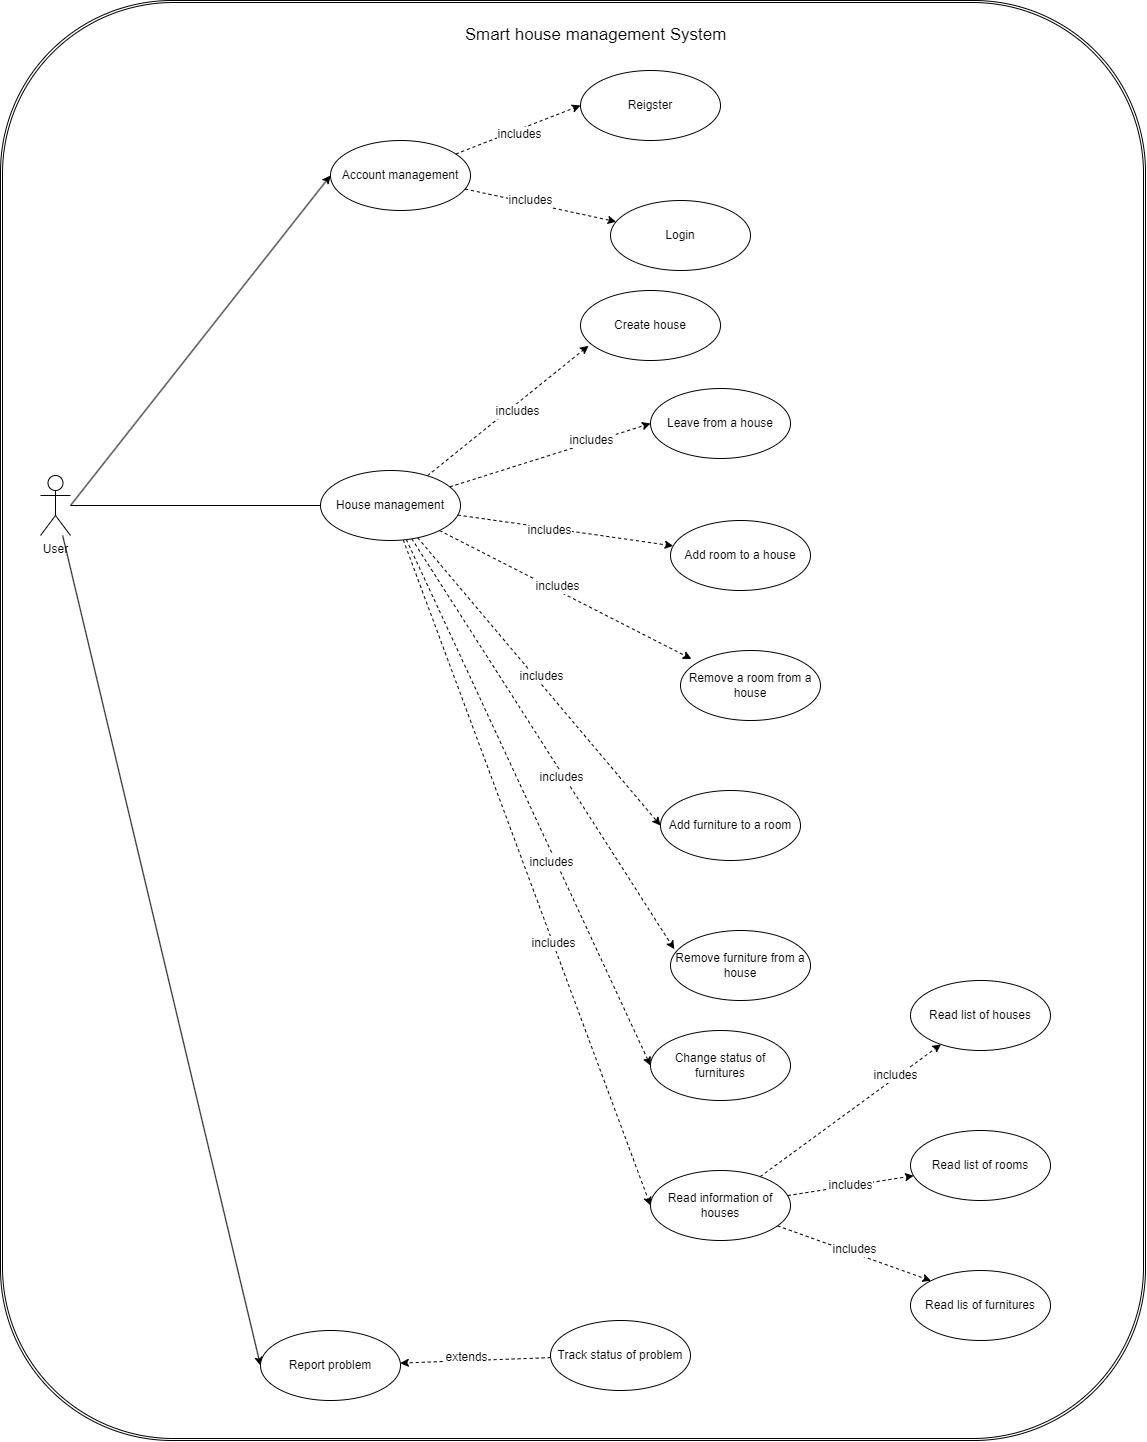

The diagram above was exported from draw.io. Its source (the exported page's mxGraphModel, read from the mxfile embedded in the PNG):
<mxGraphModel dx="1750" dy="1716" grid="1" gridSize="10" guides="1" tooltips="1" connect="1" arrows="1" fold="1" page="1" pageScale="1" pageWidth="1169" pageHeight="826" background="none" math="0" shadow="0">
  <root>
    <mxCell id="0" />
    <mxCell id="1" parent="0" />
    <mxCell id="TyiPk3ugbjZ3xAVUGsY5-47" style="rounded=0;orthogonalLoop=1;jettySize=auto;html=1;endArrow=none;endFill=0;" edge="1" parent="1" source="TyiPk3ugbjZ3xAVUGsY5-41" target="TyiPk3ugbjZ3xAVUGsY5-44">
      <mxGeometry relative="1" as="geometry" />
    </mxCell>
    <mxCell id="TyiPk3ugbjZ3xAVUGsY5-48" style="rounded=0;orthogonalLoop=1;jettySize=auto;html=1;entryX=0;entryY=0.5;entryDx=0;entryDy=0;" edge="1" parent="1" target="TyiPk3ugbjZ3xAVUGsY5-42">
      <mxGeometry relative="1" as="geometry">
        <mxPoint x="150" y="495" as="sourcePoint" />
      </mxGeometry>
    </mxCell>
    <mxCell id="TyiPk3ugbjZ3xAVUGsY5-49" style="rounded=0;orthogonalLoop=1;jettySize=auto;html=1;entryX=0;entryY=0.5;entryDx=0;entryDy=0;" edge="1" parent="1" source="TyiPk3ugbjZ3xAVUGsY5-41" target="TyiPk3ugbjZ3xAVUGsY5-45">
      <mxGeometry relative="1" as="geometry" />
    </mxCell>
    <mxCell id="TyiPk3ugbjZ3xAVUGsY5-41" value="User" style="shape=umlActor;verticalLabelPosition=bottom;verticalAlign=top;html=1;" vertex="1" parent="1">
      <mxGeometry x="120" y="465" width="30" height="60" as="geometry" />
    </mxCell>
    <mxCell id="TyiPk3ugbjZ3xAVUGsY5-55" style="rounded=0;orthogonalLoop=1;jettySize=auto;html=1;entryX=0;entryY=0.5;entryDx=0;entryDy=0;dashed=1;" edge="1" parent="1" source="TyiPk3ugbjZ3xAVUGsY5-42" target="TyiPk3ugbjZ3xAVUGsY5-53">
      <mxGeometry relative="1" as="geometry" />
    </mxCell>
    <mxCell id="TyiPk3ugbjZ3xAVUGsY5-57" value="includes" style="edgeLabel;html=1;align=center;verticalAlign=middle;resizable=0;points=[];" vertex="1" connectable="0" parent="TyiPk3ugbjZ3xAVUGsY5-55">
      <mxGeometry x="0.1302" y="5" relative="1" as="geometry">
        <mxPoint x="-5" y="11" as="offset" />
      </mxGeometry>
    </mxCell>
    <mxCell id="TyiPk3ugbjZ3xAVUGsY5-75" value="" style="rounded=0;orthogonalLoop=1;jettySize=auto;html=1;dashed=1;" edge="1" parent="1" source="TyiPk3ugbjZ3xAVUGsY5-42" target="TyiPk3ugbjZ3xAVUGsY5-54">
      <mxGeometry relative="1" as="geometry" />
    </mxCell>
    <mxCell id="TyiPk3ugbjZ3xAVUGsY5-76" value="includes" style="edgeLabel;html=1;align=center;verticalAlign=middle;resizable=0;points=[];" vertex="1" connectable="0" parent="TyiPk3ugbjZ3xAVUGsY5-75">
      <mxGeometry x="-0.0232" y="3" relative="1" as="geometry">
        <mxPoint x="-9" y="-2" as="offset" />
      </mxGeometry>
    </mxCell>
    <mxCell id="TyiPk3ugbjZ3xAVUGsY5-42" value="Account management" style="ellipse;whiteSpace=wrap;html=1;" vertex="1" parent="1">
      <mxGeometry x="410" y="130" width="140" height="70" as="geometry" />
    </mxCell>
    <mxCell id="TyiPk3ugbjZ3xAVUGsY5-77" style="rounded=0;orthogonalLoop=1;jettySize=auto;html=1;entryX=0.057;entryY=0.79;entryDx=0;entryDy=0;entryPerimeter=0;dashed=1;" edge="1" parent="1" source="TyiPk3ugbjZ3xAVUGsY5-44" target="TyiPk3ugbjZ3xAVUGsY5-59">
      <mxGeometry relative="1" as="geometry" />
    </mxCell>
    <mxCell id="TyiPk3ugbjZ3xAVUGsY5-78" style="rounded=0;orthogonalLoop=1;jettySize=auto;html=1;entryX=0;entryY=0.5;entryDx=0;entryDy=0;dashed=1;" edge="1" parent="1" source="TyiPk3ugbjZ3xAVUGsY5-44" target="TyiPk3ugbjZ3xAVUGsY5-64">
      <mxGeometry relative="1" as="geometry" />
    </mxCell>
    <mxCell id="TyiPk3ugbjZ3xAVUGsY5-89" value="includes" style="edgeLabel;html=1;align=center;verticalAlign=middle;resizable=0;points=[];" vertex="1" connectable="0" parent="TyiPk3ugbjZ3xAVUGsY5-78">
      <mxGeometry x="0.4131" y="3" relative="1" as="geometry">
        <mxPoint as="offset" />
      </mxGeometry>
    </mxCell>
    <mxCell id="TyiPk3ugbjZ3xAVUGsY5-79" style="rounded=0;orthogonalLoop=1;jettySize=auto;html=1;dashed=1;" edge="1" parent="1" source="TyiPk3ugbjZ3xAVUGsY5-44" target="TyiPk3ugbjZ3xAVUGsY5-63">
      <mxGeometry relative="1" as="geometry" />
    </mxCell>
    <mxCell id="TyiPk3ugbjZ3xAVUGsY5-90" value="includes" style="edgeLabel;html=1;align=center;verticalAlign=middle;resizable=0;points=[];" vertex="1" connectable="0" parent="TyiPk3ugbjZ3xAVUGsY5-79">
      <mxGeometry x="-0.1613" y="-2" relative="1" as="geometry">
        <mxPoint as="offset" />
      </mxGeometry>
    </mxCell>
    <mxCell id="TyiPk3ugbjZ3xAVUGsY5-80" style="rounded=0;orthogonalLoop=1;jettySize=auto;html=1;entryX=0.078;entryY=0.12;entryDx=0;entryDy=0;entryPerimeter=0;dashed=1;" edge="1" parent="1" source="TyiPk3ugbjZ3xAVUGsY5-44" target="TyiPk3ugbjZ3xAVUGsY5-62">
      <mxGeometry relative="1" as="geometry" />
    </mxCell>
    <mxCell id="TyiPk3ugbjZ3xAVUGsY5-91" value="includes" style="edgeLabel;html=1;align=center;verticalAlign=middle;resizable=0;points=[];" vertex="1" connectable="0" parent="TyiPk3ugbjZ3xAVUGsY5-80">
      <mxGeometry x="-0.087" y="4" relative="1" as="geometry">
        <mxPoint x="1" as="offset" />
      </mxGeometry>
    </mxCell>
    <mxCell id="TyiPk3ugbjZ3xAVUGsY5-81" style="rounded=0;orthogonalLoop=1;jettySize=auto;html=1;entryX=0;entryY=0.5;entryDx=0;entryDy=0;dashed=1;" edge="1" parent="1" source="TyiPk3ugbjZ3xAVUGsY5-44" target="TyiPk3ugbjZ3xAVUGsY5-60">
      <mxGeometry relative="1" as="geometry" />
    </mxCell>
    <mxCell id="TyiPk3ugbjZ3xAVUGsY5-92" value="includes" style="edgeLabel;html=1;align=center;verticalAlign=middle;resizable=0;points=[];" vertex="1" connectable="0" parent="TyiPk3ugbjZ3xAVUGsY5-81">
      <mxGeometry x="-0.0203" y="5" relative="1" as="geometry">
        <mxPoint as="offset" />
      </mxGeometry>
    </mxCell>
    <mxCell id="TyiPk3ugbjZ3xAVUGsY5-82" style="rounded=0;orthogonalLoop=1;jettySize=auto;html=1;entryX=0.027;entryY=0.267;entryDx=0;entryDy=0;entryPerimeter=0;dashed=1;" edge="1" parent="1" source="TyiPk3ugbjZ3xAVUGsY5-44" target="TyiPk3ugbjZ3xAVUGsY5-65">
      <mxGeometry relative="1" as="geometry" />
    </mxCell>
    <mxCell id="TyiPk3ugbjZ3xAVUGsY5-93" value="includes" style="edgeLabel;html=1;align=center;verticalAlign=middle;resizable=0;points=[];" vertex="1" connectable="0" parent="TyiPk3ugbjZ3xAVUGsY5-82">
      <mxGeometry x="0.1521" y="-3" relative="1" as="geometry">
        <mxPoint x="1" as="offset" />
      </mxGeometry>
    </mxCell>
    <mxCell id="TyiPk3ugbjZ3xAVUGsY5-83" style="rounded=0;orthogonalLoop=1;jettySize=auto;html=1;entryX=0;entryY=0.5;entryDx=0;entryDy=0;dashed=1;" edge="1" parent="1" source="TyiPk3ugbjZ3xAVUGsY5-44" target="TyiPk3ugbjZ3xAVUGsY5-69">
      <mxGeometry relative="1" as="geometry" />
    </mxCell>
    <mxCell id="TyiPk3ugbjZ3xAVUGsY5-94" value="includes" style="edgeLabel;html=1;align=center;verticalAlign=middle;resizable=0;points=[];" vertex="1" connectable="0" parent="TyiPk3ugbjZ3xAVUGsY5-83">
      <mxGeometry x="0.2196" y="-5" relative="1" as="geometry">
        <mxPoint y="-1" as="offset" />
      </mxGeometry>
    </mxCell>
    <mxCell id="TyiPk3ugbjZ3xAVUGsY5-84" style="rounded=0;orthogonalLoop=1;jettySize=auto;html=1;entryX=0;entryY=0.5;entryDx=0;entryDy=0;dashed=1;" edge="1" parent="1" source="TyiPk3ugbjZ3xAVUGsY5-44" target="TyiPk3ugbjZ3xAVUGsY5-70">
      <mxGeometry relative="1" as="geometry" />
    </mxCell>
    <mxCell id="TyiPk3ugbjZ3xAVUGsY5-95" value="includes" style="edgeLabel;html=1;align=center;verticalAlign=middle;resizable=0;points=[];" vertex="1" connectable="0" parent="TyiPk3ugbjZ3xAVUGsY5-84">
      <mxGeometry x="0.205" relative="1" as="geometry">
        <mxPoint y="1" as="offset" />
      </mxGeometry>
    </mxCell>
    <mxCell id="TyiPk3ugbjZ3xAVUGsY5-44" value="House management" style="ellipse;whiteSpace=wrap;html=1;" vertex="1" parent="1">
      <mxGeometry x="400" y="460" width="140" height="70" as="geometry" />
    </mxCell>
    <mxCell id="TyiPk3ugbjZ3xAVUGsY5-45" value="Report problem" style="ellipse;whiteSpace=wrap;html=1;" vertex="1" parent="1">
      <mxGeometry x="340" y="1320" width="140" height="70" as="geometry" />
    </mxCell>
    <mxCell id="TyiPk3ugbjZ3xAVUGsY5-52" value="" style="shape=ext;double=1;rounded=1;whiteSpace=wrap;html=1;fillColor=none;" vertex="1" parent="1">
      <mxGeometry x="80" y="-10" width="1145" height="1440" as="geometry" />
    </mxCell>
    <mxCell id="TyiPk3ugbjZ3xAVUGsY5-53" value="Reigster" style="ellipse;whiteSpace=wrap;html=1;" vertex="1" parent="1">
      <mxGeometry x="660" y="60" width="140" height="70" as="geometry" />
    </mxCell>
    <mxCell id="TyiPk3ugbjZ3xAVUGsY5-54" value="Login" style="ellipse;whiteSpace=wrap;html=1;" vertex="1" parent="1">
      <mxGeometry x="690" y="190" width="140" height="70" as="geometry" />
    </mxCell>
    <mxCell id="TyiPk3ugbjZ3xAVUGsY5-59" value="Create house" style="ellipse;whiteSpace=wrap;html=1;" vertex="1" parent="1">
      <mxGeometry x="660" y="280" width="140" height="70" as="geometry" />
    </mxCell>
    <mxCell id="TyiPk3ugbjZ3xAVUGsY5-60" value="Add furniture to a room" style="ellipse;whiteSpace=wrap;html=1;" vertex="1" parent="1">
      <mxGeometry x="740" y="780" width="140" height="70" as="geometry" />
    </mxCell>
    <mxCell id="TyiPk3ugbjZ3xAVUGsY5-62" value="Remove a room from a house" style="ellipse;whiteSpace=wrap;html=1;" vertex="1" parent="1">
      <mxGeometry x="760" y="640" width="140" height="70" as="geometry" />
    </mxCell>
    <mxCell id="TyiPk3ugbjZ3xAVUGsY5-63" value="Add room to a house" style="ellipse;whiteSpace=wrap;html=1;" vertex="1" parent="1">
      <mxGeometry x="750" y="510" width="140" height="70" as="geometry" />
    </mxCell>
    <mxCell id="TyiPk3ugbjZ3xAVUGsY5-64" value="Leave from a house" style="ellipse;whiteSpace=wrap;html=1;" vertex="1" parent="1">
      <mxGeometry x="730" y="378" width="140" height="70" as="geometry" />
    </mxCell>
    <mxCell id="TyiPk3ugbjZ3xAVUGsY5-65" value="Remove furniture from a house" style="ellipse;whiteSpace=wrap;html=1;" vertex="1" parent="1">
      <mxGeometry x="750" y="920" width="140" height="70" as="geometry" />
    </mxCell>
    <mxCell id="TyiPk3ugbjZ3xAVUGsY5-98" style="rounded=0;orthogonalLoop=1;jettySize=auto;html=1;dashed=1;" edge="1" parent="1" source="TyiPk3ugbjZ3xAVUGsY5-68" target="TyiPk3ugbjZ3xAVUGsY5-45">
      <mxGeometry relative="1" as="geometry" />
    </mxCell>
    <mxCell id="TyiPk3ugbjZ3xAVUGsY5-99" value="extends" style="edgeLabel;html=1;align=center;verticalAlign=middle;resizable=0;points=[];" vertex="1" connectable="0" parent="TyiPk3ugbjZ3xAVUGsY5-98">
      <mxGeometry x="0.1367" y="-4" relative="1" as="geometry">
        <mxPoint as="offset" />
      </mxGeometry>
    </mxCell>
    <mxCell id="TyiPk3ugbjZ3xAVUGsY5-68" value="Track status of problem" style="ellipse;whiteSpace=wrap;html=1;" vertex="1" parent="1">
      <mxGeometry x="630" y="1310" width="140" height="70" as="geometry" />
    </mxCell>
    <mxCell id="TyiPk3ugbjZ3xAVUGsY5-69" value="Change status of furnitures" style="ellipse;whiteSpace=wrap;html=1;" vertex="1" parent="1">
      <mxGeometry x="730" y="1020" width="140" height="70" as="geometry" />
    </mxCell>
    <mxCell id="TyiPk3ugbjZ3xAVUGsY5-85" style="rounded=0;orthogonalLoop=1;jettySize=auto;html=1;dashed=1;" edge="1" parent="1" source="TyiPk3ugbjZ3xAVUGsY5-70" target="TyiPk3ugbjZ3xAVUGsY5-71">
      <mxGeometry relative="1" as="geometry" />
    </mxCell>
    <mxCell id="TyiPk3ugbjZ3xAVUGsY5-96" value="includes" style="edgeLabel;html=1;align=center;verticalAlign=middle;resizable=0;points=[];" vertex="1" connectable="0" parent="TyiPk3ugbjZ3xAVUGsY5-85">
      <mxGeometry x="0.4965" y="3" relative="1" as="geometry">
        <mxPoint as="offset" />
      </mxGeometry>
    </mxCell>
    <mxCell id="TyiPk3ugbjZ3xAVUGsY5-86" value="includes" style="rounded=0;orthogonalLoop=1;jettySize=auto;html=1;dashed=1;" edge="1" parent="1" source="TyiPk3ugbjZ3xAVUGsY5-70" target="TyiPk3ugbjZ3xAVUGsY5-72">
      <mxGeometry x="0.0033" relative="1" as="geometry">
        <mxPoint as="offset" />
      </mxGeometry>
    </mxCell>
    <mxCell id="TyiPk3ugbjZ3xAVUGsY5-87" style="rounded=0;orthogonalLoop=1;jettySize=auto;html=1;entryX=0;entryY=0;entryDx=0;entryDy=0;dashed=1;" edge="1" parent="1" source="TyiPk3ugbjZ3xAVUGsY5-70" target="TyiPk3ugbjZ3xAVUGsY5-73">
      <mxGeometry relative="1" as="geometry" />
    </mxCell>
    <mxCell id="TyiPk3ugbjZ3xAVUGsY5-97" value="includes" style="edgeLabel;html=1;align=center;verticalAlign=middle;resizable=0;points=[];" vertex="1" connectable="0" parent="TyiPk3ugbjZ3xAVUGsY5-87">
      <mxGeometry x="-0.043" y="4" relative="1" as="geometry">
        <mxPoint x="1" as="offset" />
      </mxGeometry>
    </mxCell>
    <mxCell id="TyiPk3ugbjZ3xAVUGsY5-70" value="Read information of houses" style="ellipse;whiteSpace=wrap;html=1;" vertex="1" parent="1">
      <mxGeometry x="730" y="1160" width="140" height="70" as="geometry" />
    </mxCell>
    <mxCell id="TyiPk3ugbjZ3xAVUGsY5-71" value="Read list of houses" style="ellipse;whiteSpace=wrap;html=1;" vertex="1" parent="1">
      <mxGeometry x="990" y="970" width="140" height="70" as="geometry" />
    </mxCell>
    <mxCell id="TyiPk3ugbjZ3xAVUGsY5-72" value="Read list of rooms" style="ellipse;whiteSpace=wrap;html=1;" vertex="1" parent="1">
      <mxGeometry x="990" y="1120" width="140" height="70" as="geometry" />
    </mxCell>
    <mxCell id="TyiPk3ugbjZ3xAVUGsY5-73" value="Read lis of furnitures" style="ellipse;whiteSpace=wrap;html=1;" vertex="1" parent="1">
      <mxGeometry x="990" y="1260" width="140" height="70" as="geometry" />
    </mxCell>
    <mxCell id="TyiPk3ugbjZ3xAVUGsY5-88" value="includes" style="edgeLabel;html=1;align=center;verticalAlign=middle;resizable=0;points=[];" vertex="1" connectable="0" parent="1">
      <mxGeometry x="599.9984918986945" y="389.999695396111" as="geometry">
        <mxPoint x="-4" y="10" as="offset" />
      </mxGeometry>
    </mxCell>
    <mxCell id="TyiPk3ugbjZ3xAVUGsY5-102" value="&lt;font style=&quot;font-size: 17px;&quot;&gt;Smart house management System&lt;/font&gt;" style="text;html=1;align=center;verticalAlign=middle;resizable=0;points=[];autosize=1;strokeColor=none;fillColor=none;" vertex="1" parent="1">
      <mxGeometry x="530" y="10" width="290" height="30" as="geometry" />
    </mxCell>
  </root>
</mxGraphModel>